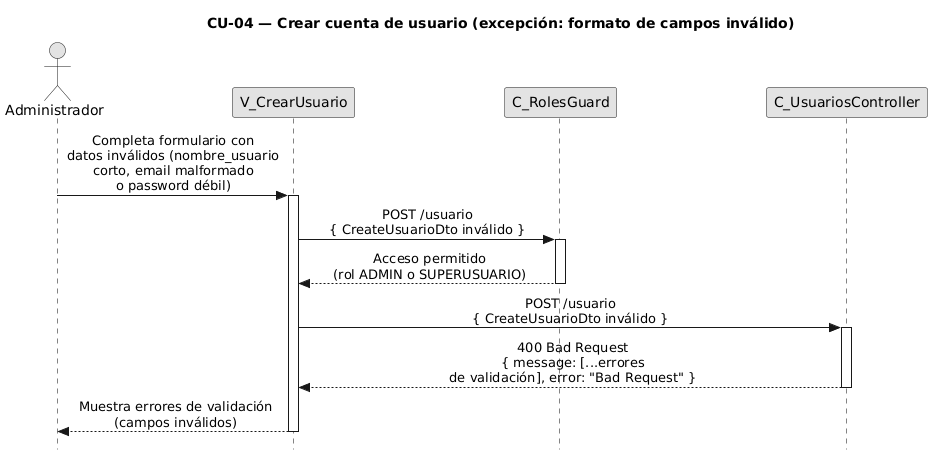

The diagram above was rendered by PlantUML. Its source (embedded in the PNG):
@startuml CU04-exc-formato-invalido
title CU-04 — Crear cuenta de usuario (excepción: formato de campos inválido)

skinparam style strictuml
skinparam monochrome true
skinparam shadowing false
skinparam sequenceMessageAlign center
skinparam ParticipantPadding 70
skinparam ActorPadding 30
skinparam sequence {
  MessageAlign center
  LifeLineBorderColor black
}
hide footbox

actor "Administrador" as user
participant "V_CrearUsuario" as view
participant "C_RolesGuard" as guard
participant "C_UsuariosController" as ctrl

user -> view : Completa formulario con\ndatos inválidos (nombre_usuario\ncorto, email malformado\no password débil)
activate view

view -> guard : POST /usuario\n{ CreateUsuarioDto inválido }
activate guard

guard --> view : Acceso permitido\n(rol ADMIN o SUPERUSUARIO)
deactivate guard

view -> ctrl : POST /usuario\n{ CreateUsuarioDto inválido }
activate ctrl

ctrl --> view : 400 Bad Request\n{ message: [...errores\nde validación], error: "Bad Request" }
deactivate ctrl

view --> user : Muestra errores de validación\n(campos inválidos)
deactivate view

@enduml